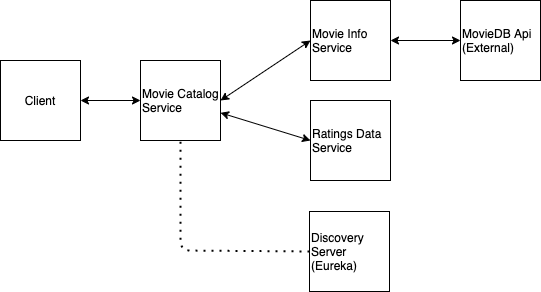

The diagram above was exported from draw.io. Its source (the exported page's mxGraphModel, read from the mxfile embedded in the PNG):
<mxGraphModel dx="946" dy="580" grid="1" gridSize="10" guides="1" tooltips="1" connect="1" arrows="1" fold="1" page="1" pageScale="1" pageWidth="827" pageHeight="1169" math="0" shadow="0">
  <root>
    <mxCell id="0" />
    <mxCell id="1" parent="0" />
    <mxCell id="C6H4ryNWls4uqrM8tEgl-1" value="Client" style="whiteSpace=wrap;html=1;aspect=fixed;" vertex="1" parent="1">
      <mxGeometry x="80" y="180" width="80" height="80" as="geometry" />
    </mxCell>
    <mxCell id="C6H4ryNWls4uqrM8tEgl-2" value="Movie Catalog Service" style="whiteSpace=wrap;html=1;aspect=fixed;align=left;" vertex="1" parent="1">
      <mxGeometry x="220" y="180" width="80" height="80" as="geometry" />
    </mxCell>
    <mxCell id="C6H4ryNWls4uqrM8tEgl-3" value="Discovery&amp;nbsp; &amp;nbsp; Server&amp;nbsp; &amp;nbsp; &amp;nbsp; &amp;nbsp; &amp;nbsp; (Eureka)&amp;nbsp; &amp;nbsp; &amp;nbsp; &amp;nbsp;" style="whiteSpace=wrap;html=1;aspect=fixed;align=left;" vertex="1" parent="1">
      <mxGeometry x="389" y="331" width="80" height="80" as="geometry" />
    </mxCell>
    <mxCell id="C6H4ryNWls4uqrM8tEgl-4" value="" style="endArrow=none;dashed=1;html=1;dashPattern=1 3;strokeWidth=2;exitX=0;exitY=0.5;exitDx=0;exitDy=0;" edge="1" parent="1" source="C6H4ryNWls4uqrM8tEgl-3">
      <mxGeometry width="50" height="50" relative="1" as="geometry">
        <mxPoint x="220" y="300" as="sourcePoint" />
        <mxPoint x="260" y="260" as="targetPoint" />
        <Array as="points">
          <mxPoint x="260" y="370" />
        </Array>
      </mxGeometry>
    </mxCell>
    <mxCell id="C6H4ryNWls4uqrM8tEgl-6" value="" style="endArrow=classic;startArrow=classic;html=1;entryX=0;entryY=0.5;entryDx=0;entryDy=0;exitX=1;exitY=0.5;exitDx=0;exitDy=0;" edge="1" parent="1" source="C6H4ryNWls4uqrM8tEgl-1" target="C6H4ryNWls4uqrM8tEgl-2">
      <mxGeometry width="50" height="50" relative="1" as="geometry">
        <mxPoint x="390" y="300" as="sourcePoint" />
        <mxPoint x="440" y="250" as="targetPoint" />
      </mxGeometry>
    </mxCell>
    <mxCell id="C6H4ryNWls4uqrM8tEgl-7" value="Movie Info Service" style="whiteSpace=wrap;html=1;aspect=fixed;align=left;" vertex="1" parent="1">
      <mxGeometry x="390" y="120" width="80" height="80" as="geometry" />
    </mxCell>
    <mxCell id="C6H4ryNWls4uqrM8tEgl-8" value="Ratings Data Service" style="whiteSpace=wrap;html=1;aspect=fixed;align=left;" vertex="1" parent="1">
      <mxGeometry x="390" y="220" width="80" height="80" as="geometry" />
    </mxCell>
    <mxCell id="C6H4ryNWls4uqrM8tEgl-9" value="MovieDB Api (External)" style="whiteSpace=wrap;html=1;aspect=fixed;align=left;" vertex="1" parent="1">
      <mxGeometry x="540" y="120" width="80" height="80" as="geometry" />
    </mxCell>
    <mxCell id="C6H4ryNWls4uqrM8tEgl-10" value="" style="endArrow=classic;startArrow=classic;html=1;entryX=0;entryY=0.5;entryDx=0;entryDy=0;" edge="1" parent="1" source="C6H4ryNWls4uqrM8tEgl-2" target="C6H4ryNWls4uqrM8tEgl-8">
      <mxGeometry width="50" height="50" relative="1" as="geometry">
        <mxPoint x="300" y="270" as="sourcePoint" />
        <mxPoint x="370.71067811865476" y="220" as="targetPoint" />
      </mxGeometry>
    </mxCell>
    <mxCell id="C6H4ryNWls4uqrM8tEgl-11" value="" style="endArrow=classic;startArrow=classic;html=1;entryX=0;entryY=0.5;entryDx=0;entryDy=0;" edge="1" parent="1" target="C6H4ryNWls4uqrM8tEgl-7">
      <mxGeometry width="50" height="50" relative="1" as="geometry">
        <mxPoint x="300" y="220" as="sourcePoint" />
        <mxPoint x="440" y="250" as="targetPoint" />
      </mxGeometry>
    </mxCell>
    <mxCell id="C6H4ryNWls4uqrM8tEgl-13" value="" style="endArrow=classic;startArrow=classic;html=1;entryX=0;entryY=0.5;entryDx=0;entryDy=0;exitX=1;exitY=0.5;exitDx=0;exitDy=0;" edge="1" parent="1" source="C6H4ryNWls4uqrM8tEgl-7" target="C6H4ryNWls4uqrM8tEgl-9">
      <mxGeometry width="50" height="50" relative="1" as="geometry">
        <mxPoint x="290" y="180" as="sourcePoint" />
        <mxPoint x="340" y="130" as="targetPoint" />
      </mxGeometry>
    </mxCell>
  </root>
</mxGraphModel>